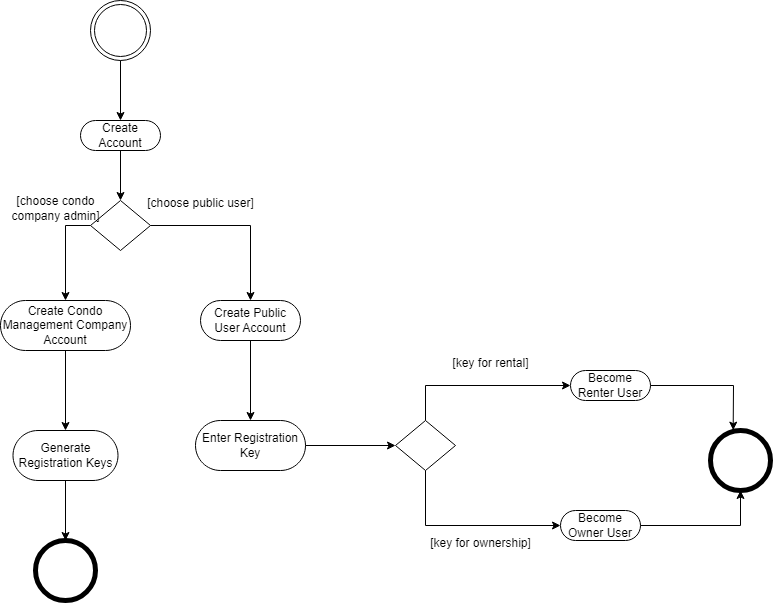

The diagram above was exported from draw.io. Its source (the exported page's mxGraphModel, read from the mxfile embedded in the PNG):
<mxGraphModel dx="1034" dy="493" grid="1" gridSize="10" guides="1" tooltips="1" connect="1" arrows="1" fold="1" page="1" pageScale="1" pageWidth="850" pageHeight="1100" math="0" shadow="0">
  <root>
    <mxCell id="0" />
    <mxCell id="1" parent="0" />
    <mxCell id="RhQpO_ISpB49XTATN1-N-1" value="" style="ellipse;shape=doubleEllipse;html=1;dashed=0;whiteSpace=wrap;aspect=fixed;" vertex="1" parent="1">
      <mxGeometry x="120" y="20" width="60" height="60" as="geometry" />
    </mxCell>
    <mxCell id="RhQpO_ISpB49XTATN1-N-2" value="" style="shape=ellipse;html=1;dashed=0;whiteSpace=wrap;aspect=fixed;strokeWidth=5;perimeter=ellipsePerimeter;" vertex="1" parent="1">
      <mxGeometry x="65" y="560" width="60" height="60" as="geometry" />
    </mxCell>
    <mxCell id="RhQpO_ISpB49XTATN1-N-3" value="Create Account" style="html=1;dashed=0;whiteSpace=wrap;shape=mxgraph.dfd.start" vertex="1" parent="1">
      <mxGeometry x="110" y="140" width="80" height="30" as="geometry" />
    </mxCell>
    <mxCell id="RhQpO_ISpB49XTATN1-N-4" value="" style="shape=rhombus;html=1;dashed=0;whiteSpace=wrap;perimeter=rhombusPerimeter;" vertex="1" parent="1">
      <mxGeometry x="120" y="220" width="60" height="50" as="geometry" />
    </mxCell>
    <mxCell id="RhQpO_ISpB49XTATN1-N-5" value="Create Public User Account" style="html=1;dashed=0;whiteSpace=wrap;shape=mxgraph.dfd.start" vertex="1" parent="1">
      <mxGeometry x="230" y="320" width="100" height="40" as="geometry" />
    </mxCell>
    <mxCell id="RhQpO_ISpB49XTATN1-N-6" value="Create Condo Management Company Account" style="html=1;dashed=0;whiteSpace=wrap;shape=mxgraph.dfd.start" vertex="1" parent="1">
      <mxGeometry x="30" y="320" width="130" height="50" as="geometry" />
    </mxCell>
    <mxCell id="RhQpO_ISpB49XTATN1-N-7" value="Enter Registration Key" style="html=1;dashed=0;whiteSpace=wrap;shape=mxgraph.dfd.start" vertex="1" parent="1">
      <mxGeometry x="225" y="440" width="110" height="50" as="geometry" />
    </mxCell>
    <mxCell id="RhQpO_ISpB49XTATN1-N-8" value="Generate Registration Keys" style="html=1;dashed=0;whiteSpace=wrap;shape=mxgraph.dfd.start" vertex="1" parent="1">
      <mxGeometry x="42.5" y="450" width="105" height="50" as="geometry" />
    </mxCell>
    <mxCell id="RhQpO_ISpB49XTATN1-N-9" value="" style="endArrow=classic;html=1;rounded=0;exitX=0.5;exitY=1;exitDx=0;exitDy=0;entryX=0.5;entryY=0.5;entryDx=0;entryDy=-15;entryPerimeter=0;" edge="1" parent="1" source="RhQpO_ISpB49XTATN1-N-1" target="RhQpO_ISpB49XTATN1-N-3">
      <mxGeometry width="50" height="50" relative="1" as="geometry">
        <mxPoint x="310" y="210" as="sourcePoint" />
        <mxPoint x="360" y="160" as="targetPoint" />
      </mxGeometry>
    </mxCell>
    <mxCell id="RhQpO_ISpB49XTATN1-N-10" value="" style="endArrow=classic;html=1;rounded=0;exitX=0.5;exitY=0.5;exitDx=0;exitDy=15;exitPerimeter=0;entryX=0.5;entryY=0;entryDx=0;entryDy=0;" edge="1" parent="1" source="RhQpO_ISpB49XTATN1-N-3" target="RhQpO_ISpB49XTATN1-N-4">
      <mxGeometry width="50" height="50" relative="1" as="geometry">
        <mxPoint x="260" y="280" as="sourcePoint" />
        <mxPoint x="310" y="230" as="targetPoint" />
      </mxGeometry>
    </mxCell>
    <mxCell id="RhQpO_ISpB49XTATN1-N-11" value="" style="endArrow=classic;html=1;rounded=0;exitX=0;exitY=0.5;exitDx=0;exitDy=0;entryX=0.5;entryY=0.5;entryDx=0;entryDy=-25;entryPerimeter=0;" edge="1" parent="1" source="RhQpO_ISpB49XTATN1-N-4" target="RhQpO_ISpB49XTATN1-N-6">
      <mxGeometry width="50" height="50" relative="1" as="geometry">
        <mxPoint x="310" y="260" as="sourcePoint" />
        <mxPoint x="360" y="210" as="targetPoint" />
        <Array as="points">
          <mxPoint x="95" y="245" />
        </Array>
      </mxGeometry>
    </mxCell>
    <mxCell id="RhQpO_ISpB49XTATN1-N-12" value="" style="endArrow=classic;html=1;rounded=0;exitX=1;exitY=0.5;exitDx=0;exitDy=0;entryX=0.5;entryY=0.5;entryDx=0;entryDy=-20;entryPerimeter=0;" edge="1" parent="1" source="RhQpO_ISpB49XTATN1-N-4" target="RhQpO_ISpB49XTATN1-N-5">
      <mxGeometry width="50" height="50" relative="1" as="geometry">
        <mxPoint x="390" y="290" as="sourcePoint" />
        <mxPoint x="440" y="240" as="targetPoint" />
        <Array as="points">
          <mxPoint x="280" y="245" />
        </Array>
      </mxGeometry>
    </mxCell>
    <mxCell id="RhQpO_ISpB49XTATN1-N-13" value="" style="endArrow=classic;html=1;rounded=0;exitX=0.5;exitY=0.5;exitDx=0;exitDy=20;exitPerimeter=0;entryX=0.5;entryY=0.5;entryDx=0;entryDy=-25;entryPerimeter=0;" edge="1" parent="1" source="RhQpO_ISpB49XTATN1-N-5" target="RhQpO_ISpB49XTATN1-N-7">
      <mxGeometry width="50" height="50" relative="1" as="geometry">
        <mxPoint x="330" y="410" as="sourcePoint" />
        <mxPoint x="380" y="360" as="targetPoint" />
      </mxGeometry>
    </mxCell>
    <mxCell id="RhQpO_ISpB49XTATN1-N-14" value="" style="endArrow=classic;html=1;rounded=0;exitX=0.5;exitY=0.5;exitDx=0;exitDy=25;exitPerimeter=0;entryX=0.5;entryY=0.5;entryDx=0;entryDy=-25;entryPerimeter=0;" edge="1" parent="1" source="RhQpO_ISpB49XTATN1-N-6" target="RhQpO_ISpB49XTATN1-N-8">
      <mxGeometry width="50" height="50" relative="1" as="geometry">
        <mxPoint x="40" y="610" as="sourcePoint" />
        <mxPoint x="90" y="560" as="targetPoint" />
      </mxGeometry>
    </mxCell>
    <mxCell id="RhQpO_ISpB49XTATN1-N-15" value="" style="endArrow=classic;html=1;rounded=0;exitX=1;exitY=0.5;exitDx=0;exitDy=0;exitPerimeter=0;entryX=0;entryY=0.5;entryDx=0;entryDy=0;" edge="1" parent="1" source="RhQpO_ISpB49XTATN1-N-7" target="RhQpO_ISpB49XTATN1-N-16">
      <mxGeometry width="50" height="50" relative="1" as="geometry">
        <mxPoint x="500" y="450" as="sourcePoint" />
        <mxPoint x="550" y="400" as="targetPoint" />
      </mxGeometry>
    </mxCell>
    <mxCell id="RhQpO_ISpB49XTATN1-N-16" value="" style="shape=rhombus;html=1;dashed=0;whiteSpace=wrap;perimeter=rhombusPerimeter;" vertex="1" parent="1">
      <mxGeometry x="425" y="440" width="60" height="50" as="geometry" />
    </mxCell>
    <mxCell id="RhQpO_ISpB49XTATN1-N-17" value="" style="endArrow=classic;html=1;rounded=0;exitX=0.5;exitY=0.5;exitDx=0;exitDy=25;exitPerimeter=0;entryX=0.5;entryY=0;entryDx=0;entryDy=0;" edge="1" parent="1" source="RhQpO_ISpB49XTATN1-N-8" target="RhQpO_ISpB49XTATN1-N-2">
      <mxGeometry width="50" height="50" relative="1" as="geometry">
        <mxPoint x="210" y="570" as="sourcePoint" />
        <mxPoint x="260" y="520" as="targetPoint" />
      </mxGeometry>
    </mxCell>
    <mxCell id="RhQpO_ISpB49XTATN1-N-18" value="Become Renter User" style="html=1;dashed=0;whiteSpace=wrap;shape=mxgraph.dfd.start" vertex="1" parent="1">
      <mxGeometry x="600" y="390" width="80" height="30" as="geometry" />
    </mxCell>
    <mxCell id="RhQpO_ISpB49XTATN1-N-19" value="Become Owner User" style="html=1;dashed=0;whiteSpace=wrap;shape=mxgraph.dfd.start" vertex="1" parent="1">
      <mxGeometry x="590" y="530" width="80" height="30" as="geometry" />
    </mxCell>
    <mxCell id="RhQpO_ISpB49XTATN1-N-20" value="" style="endArrow=classic;html=1;rounded=0;exitX=0.5;exitY=0;exitDx=0;exitDy=0;entryX=0;entryY=0.5;entryDx=0;entryDy=0;entryPerimeter=0;" edge="1" parent="1" source="RhQpO_ISpB49XTATN1-N-16" target="RhQpO_ISpB49XTATN1-N-18">
      <mxGeometry width="50" height="50" relative="1" as="geometry">
        <mxPoint x="460" y="440" as="sourcePoint" />
        <mxPoint x="510" y="390" as="targetPoint" />
        <Array as="points">
          <mxPoint x="455" y="405" />
        </Array>
      </mxGeometry>
    </mxCell>
    <mxCell id="RhQpO_ISpB49XTATN1-N-21" value="" style="endArrow=classic;html=1;rounded=0;exitX=0.5;exitY=1;exitDx=0;exitDy=0;entryX=0;entryY=0.5;entryDx=0;entryDy=0;entryPerimeter=0;" edge="1" parent="1" source="RhQpO_ISpB49XTATN1-N-16" target="RhQpO_ISpB49XTATN1-N-19">
      <mxGeometry width="50" height="50" relative="1" as="geometry">
        <mxPoint x="450" y="570" as="sourcePoint" />
        <mxPoint x="500" y="520" as="targetPoint" />
        <Array as="points">
          <mxPoint x="455" y="545" />
        </Array>
      </mxGeometry>
    </mxCell>
    <mxCell id="RhQpO_ISpB49XTATN1-N-22" value="[key for rental]" style="text;html=1;align=center;verticalAlign=middle;resizable=0;points=[];autosize=1;strokeColor=none;fillColor=none;" vertex="1" parent="1">
      <mxGeometry x="470" y="368" width="100" height="30" as="geometry" />
    </mxCell>
    <mxCell id="RhQpO_ISpB49XTATN1-N-23" value="[key for ownership]" style="text;html=1;align=center;verticalAlign=middle;resizable=0;points=[];autosize=1;strokeColor=none;fillColor=none;" vertex="1" parent="1">
      <mxGeometry x="450" y="548" width="120" height="30" as="geometry" />
    </mxCell>
    <mxCell id="RhQpO_ISpB49XTATN1-N-24" value="" style="shape=ellipse;html=1;dashed=0;whiteSpace=wrap;aspect=fixed;strokeWidth=5;perimeter=ellipsePerimeter;" vertex="1" parent="1">
      <mxGeometry x="740" y="450" width="60" height="60" as="geometry" />
    </mxCell>
    <mxCell id="RhQpO_ISpB49XTATN1-N-25" value="" style="endArrow=classic;html=1;rounded=0;exitX=1;exitY=0.5;exitDx=0;exitDy=0;exitPerimeter=0;entryX=0.378;entryY=-0.006;entryDx=0;entryDy=0;entryPerimeter=0;" edge="1" parent="1" source="RhQpO_ISpB49XTATN1-N-18" target="RhQpO_ISpB49XTATN1-N-24">
      <mxGeometry width="50" height="50" relative="1" as="geometry">
        <mxPoint x="690" y="400" as="sourcePoint" />
        <mxPoint x="740" y="350" as="targetPoint" />
        <Array as="points">
          <mxPoint x="763" y="405" />
        </Array>
      </mxGeometry>
    </mxCell>
    <mxCell id="RhQpO_ISpB49XTATN1-N-26" value="" style="endArrow=classic;html=1;rounded=0;exitX=1;exitY=0.5;exitDx=0;exitDy=0;exitPerimeter=0;entryX=0.5;entryY=1;entryDx=0;entryDy=0;" edge="1" parent="1" source="RhQpO_ISpB49XTATN1-N-19" target="RhQpO_ISpB49XTATN1-N-24">
      <mxGeometry width="50" height="50" relative="1" as="geometry">
        <mxPoint x="400" y="380" as="sourcePoint" />
        <mxPoint x="450" y="330" as="targetPoint" />
        <Array as="points">
          <mxPoint x="770" y="545" />
        </Array>
      </mxGeometry>
    </mxCell>
    <mxCell id="RhQpO_ISpB49XTATN1-N-27" value="[choose public user]" style="text;html=1;align=center;verticalAlign=middle;resizable=0;points=[];autosize=1;strokeColor=none;fillColor=none;" vertex="1" parent="1">
      <mxGeometry x="165" y="208" width="130" height="30" as="geometry" />
    </mxCell>
    <mxCell id="RhQpO_ISpB49XTATN1-N-28" value="[choose condo&lt;br&gt;company admin]" style="text;html=1;align=center;verticalAlign=middle;resizable=0;points=[];autosize=1;strokeColor=none;fillColor=none;" vertex="1" parent="1">
      <mxGeometry x="30" y="208" width="110" height="40" as="geometry" />
    </mxCell>
  </root>
</mxGraphModel>